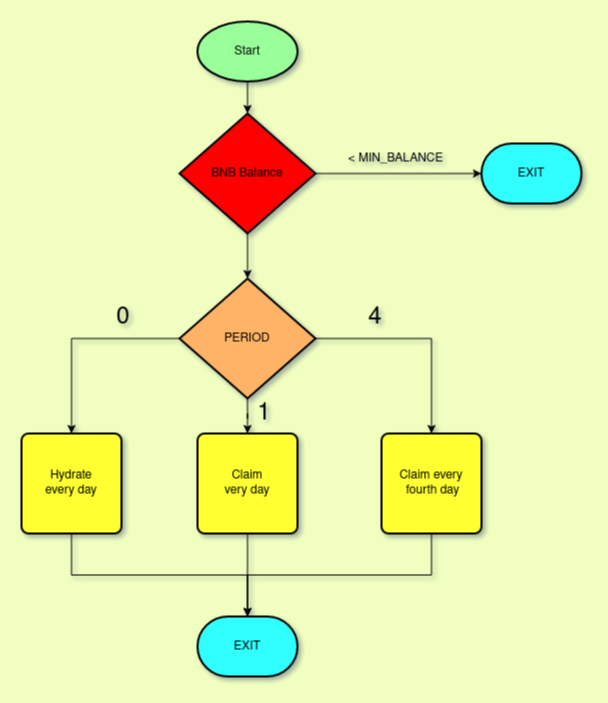

The diagram above was exported from draw.io. Its source (the exported page's mxGraphModel, read from the mxfile embedded in the PNG):
<mxGraphModel dx="1422" dy="697" grid="0" gridSize="10" guides="1" tooltips="1" connect="1" arrows="1" fold="1" page="1" pageScale="1" pageWidth="827" pageHeight="1169" background="#F0FFBF" math="0" shadow="1">
  <root>
    <mxCell id="0" />
    <mxCell id="1" parent="0" />
    <mxCell id="DQQ6fDPaoFs2A1eNPPXL-1" value="Start" style="strokeWidth=2;html=1;shape=mxgraph.flowchart.start_1;whiteSpace=wrap;fillColor=#99FF99;" vertex="1" parent="1">
      <mxGeometry x="364" y="30" width="100" height="60" as="geometry" />
    </mxCell>
    <mxCell id="DQQ6fDPaoFs2A1eNPPXL-2" value="EXIT" style="strokeWidth=2;html=1;shape=mxgraph.flowchart.terminator;whiteSpace=wrap;fillColor=#33FFFF;" vertex="1" parent="1">
      <mxGeometry x="364" y="625" width="100" height="60" as="geometry" />
    </mxCell>
    <mxCell id="DQQ6fDPaoFs2A1eNPPXL-25" style="edgeStyle=orthogonalEdgeStyle;rounded=0;orthogonalLoop=1;jettySize=auto;html=1;exitX=1;exitY=0.5;exitDx=0;exitDy=0;exitPerimeter=0;strokeColor=default;" edge="1" parent="1" source="DQQ6fDPaoFs2A1eNPPXL-3" target="DQQ6fDPaoFs2A1eNPPXL-6">
      <mxGeometry relative="1" as="geometry" />
    </mxCell>
    <mxCell id="DQQ6fDPaoFs2A1eNPPXL-32" value="" style="edgeStyle=orthogonalEdgeStyle;rounded=0;orthogonalLoop=1;jettySize=auto;html=1;strokeColor=default;" edge="1" parent="1" source="DQQ6fDPaoFs2A1eNPPXL-3" target="DQQ6fDPaoFs2A1eNPPXL-31">
      <mxGeometry relative="1" as="geometry" />
    </mxCell>
    <mxCell id="DQQ6fDPaoFs2A1eNPPXL-3" value="BNB Balance" style="strokeWidth=2;html=1;shape=mxgraph.flowchart.decision;whiteSpace=wrap;fillColor=#FF0000;" vertex="1" parent="1">
      <mxGeometry x="346" y="122" width="136" height="120" as="geometry" />
    </mxCell>
    <mxCell id="DQQ6fDPaoFs2A1eNPPXL-5" value="" style="endArrow=classic;html=1;rounded=0;" edge="1" parent="1" source="DQQ6fDPaoFs2A1eNPPXL-1" target="DQQ6fDPaoFs2A1eNPPXL-3">
      <mxGeometry width="50" height="50" relative="1" as="geometry">
        <mxPoint x="430" y="260" as="sourcePoint" />
        <mxPoint x="440" y="330" as="targetPoint" />
      </mxGeometry>
    </mxCell>
    <mxCell id="DQQ6fDPaoFs2A1eNPPXL-6" value="EXIT" style="strokeWidth=2;html=1;shape=mxgraph.flowchart.terminator;whiteSpace=wrap;fillColor=#33FFFF;" vertex="1" parent="1">
      <mxGeometry x="648" y="152" width="100" height="60" as="geometry" />
    </mxCell>
    <mxCell id="DQQ6fDPaoFs2A1eNPPXL-39" style="edgeStyle=orthogonalEdgeStyle;rounded=0;orthogonalLoop=1;jettySize=auto;html=1;exitX=0;exitY=0.5;exitDx=0;exitDy=0;exitPerimeter=0;strokeColor=default;" edge="1" parent="1" source="DQQ6fDPaoFs2A1eNPPXL-31" target="DQQ6fDPaoFs2A1eNPPXL-34">
      <mxGeometry relative="1" as="geometry" />
    </mxCell>
    <mxCell id="DQQ6fDPaoFs2A1eNPPXL-40" style="edgeStyle=orthogonalEdgeStyle;rounded=0;orthogonalLoop=1;jettySize=auto;html=1;exitX=0.5;exitY=1;exitDx=0;exitDy=0;exitPerimeter=0;strokeColor=default;" edge="1" parent="1" source="DQQ6fDPaoFs2A1eNPPXL-31" target="DQQ6fDPaoFs2A1eNPPXL-33">
      <mxGeometry relative="1" as="geometry" />
    </mxCell>
    <mxCell id="DQQ6fDPaoFs2A1eNPPXL-41" style="edgeStyle=orthogonalEdgeStyle;rounded=0;orthogonalLoop=1;jettySize=auto;html=1;exitX=1;exitY=0.5;exitDx=0;exitDy=0;exitPerimeter=0;strokeColor=default;" edge="1" parent="1" source="DQQ6fDPaoFs2A1eNPPXL-31" target="DQQ6fDPaoFs2A1eNPPXL-36">
      <mxGeometry relative="1" as="geometry" />
    </mxCell>
    <mxCell id="DQQ6fDPaoFs2A1eNPPXL-31" value="PERIOD" style="strokeWidth=2;html=1;shape=mxgraph.flowchart.decision;whiteSpace=wrap;fillColor=#FFB366;" vertex="1" parent="1">
      <mxGeometry x="346" y="287" width="136" height="120" as="geometry" />
    </mxCell>
    <mxCell id="DQQ6fDPaoFs2A1eNPPXL-44" style="edgeStyle=orthogonalEdgeStyle;rounded=0;orthogonalLoop=1;jettySize=auto;html=1;exitX=0.5;exitY=1;exitDx=0;exitDy=0;strokeColor=default;" edge="1" parent="1" source="DQQ6fDPaoFs2A1eNPPXL-33" target="DQQ6fDPaoFs2A1eNPPXL-2">
      <mxGeometry relative="1" as="geometry" />
    </mxCell>
    <mxCell id="DQQ6fDPaoFs2A1eNPPXL-33" value="&lt;div&gt;Claim&lt;/div&gt;&lt;div&gt;very day&lt;br&gt;&lt;/div&gt;" style="rounded=1;whiteSpace=wrap;html=1;absoluteArcSize=1;arcSize=14;strokeWidth=2;flipH=1;fillColor=#FFFF33;" vertex="1" parent="1">
      <mxGeometry x="364" y="442" width="100" height="100" as="geometry" />
    </mxCell>
    <mxCell id="DQQ6fDPaoFs2A1eNPPXL-43" style="edgeStyle=orthogonalEdgeStyle;rounded=0;orthogonalLoop=1;jettySize=auto;html=1;exitX=0.5;exitY=1;exitDx=0;exitDy=0;strokeColor=default;" edge="1" parent="1" source="DQQ6fDPaoFs2A1eNPPXL-34" target="DQQ6fDPaoFs2A1eNPPXL-2">
      <mxGeometry relative="1" as="geometry" />
    </mxCell>
    <mxCell id="DQQ6fDPaoFs2A1eNPPXL-34" value="&lt;div&gt;Hydrate &lt;br&gt;&lt;/div&gt;&lt;div&gt;every day&lt;/div&gt;" style="rounded=1;whiteSpace=wrap;html=1;absoluteArcSize=1;arcSize=14;strokeWidth=2;flipH=1;fillColor=#FFFF33;" vertex="1" parent="1">
      <mxGeometry x="188" y="442" width="100" height="100" as="geometry" />
    </mxCell>
    <mxCell id="DQQ6fDPaoFs2A1eNPPXL-42" style="edgeStyle=orthogonalEdgeStyle;rounded=0;orthogonalLoop=1;jettySize=auto;html=1;exitX=0.5;exitY=1;exitDx=0;exitDy=0;strokeColor=default;" edge="1" parent="1" source="DQQ6fDPaoFs2A1eNPPXL-36" target="DQQ6fDPaoFs2A1eNPPXL-2">
      <mxGeometry relative="1" as="geometry" />
    </mxCell>
    <mxCell id="DQQ6fDPaoFs2A1eNPPXL-36" value="&lt;div&gt;Claim every&lt;/div&gt;&lt;div&gt;&amp;nbsp;fourth day&lt;/div&gt;" style="rounded=1;whiteSpace=wrap;html=1;absoluteArcSize=1;arcSize=14;strokeWidth=2;flipH=1;fillColor=#FFFF33;" vertex="1" parent="1">
      <mxGeometry x="548" y="442" width="100" height="100" as="geometry" />
    </mxCell>
    <mxCell id="DQQ6fDPaoFs2A1eNPPXL-45" value="&lt;font style=&quot;font-size: 24px&quot;&gt;0&lt;/font&gt;" style="text;html=1;strokeColor=none;fillColor=none;align=center;verticalAlign=middle;whiteSpace=wrap;rounded=0;" vertex="1" parent="1">
      <mxGeometry x="260" y="311" width="60" height="30" as="geometry" />
    </mxCell>
    <mxCell id="DQQ6fDPaoFs2A1eNPPXL-46" value="&lt;font style=&quot;font-size: 24px&quot;&gt;4&lt;/font&gt;" style="text;html=1;strokeColor=none;fillColor=none;align=center;verticalAlign=middle;whiteSpace=wrap;rounded=0;" vertex="1" parent="1">
      <mxGeometry x="512" y="311" width="60" height="30" as="geometry" />
    </mxCell>
    <mxCell id="DQQ6fDPaoFs2A1eNPPXL-47" value="&lt;font style=&quot;font-size: 24px&quot;&gt;1&lt;/font&gt;" style="text;html=1;strokeColor=none;fillColor=none;align=center;verticalAlign=middle;whiteSpace=wrap;rounded=0;" vertex="1" parent="1">
      <mxGeometry x="401" y="407" width="60" height="30" as="geometry" />
    </mxCell>
    <mxCell id="DQQ6fDPaoFs2A1eNPPXL-48" value="&amp;lt; MIN_BALANCE" style="text;html=1;strokeColor=none;fillColor=none;align=center;verticalAlign=middle;whiteSpace=wrap;rounded=0;" vertex="1" parent="1">
      <mxGeometry x="505" y="152" width="115" height="30" as="geometry" />
    </mxCell>
  </root>
</mxGraphModel>